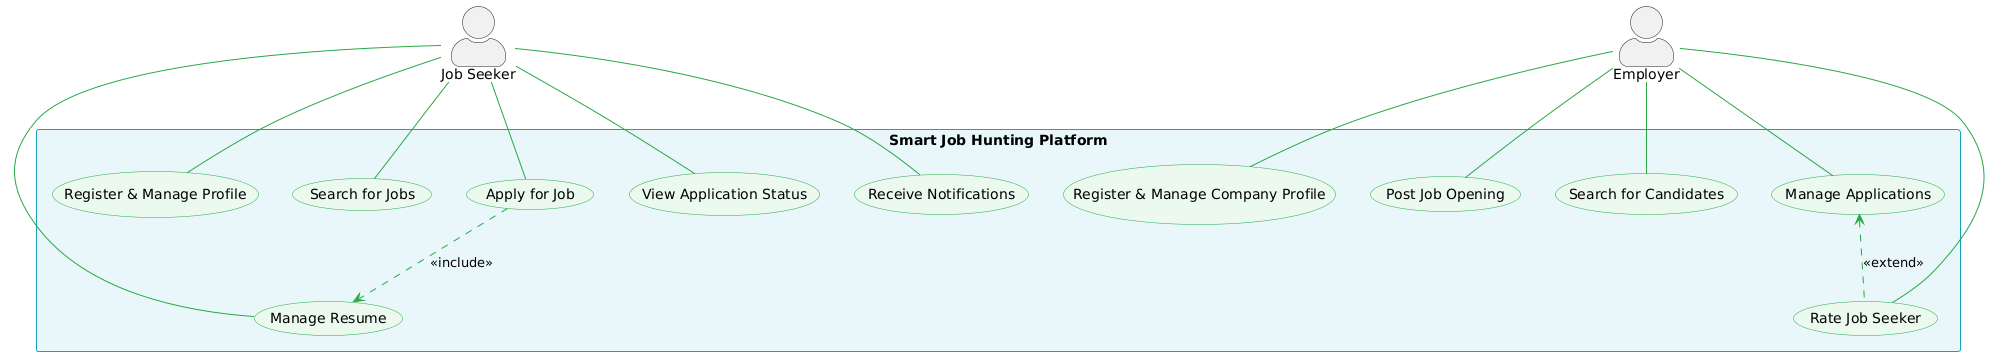

The diagram above was rendered by PlantUML. Its source (embedded in the PNG):
@startuml
' --- Style ---
skinparam actorStyle awesome
skinparam usecase {
    BorderColor #28a745
    BackgroundColor #ebf9ef
    ArrowColor #28a745
}
skinparam rectangle {
    BorderColor #17a2b8
    BackgroundColor #e8f7fa
}

' --- Actors ---
actor "Job Seeker" as JobSeeker
actor "Employer" as Employer

rectangle "Smart Job Hunting Platform" {
    ' --- Job Seeker Use Cases ---
    usecase "Register & Manage Profile" as UC_Register
    usecase "Manage Resume" as UC_ManageResume
    usecase "Search for Jobs" as UC_SearchJobs
    usecase "Apply for Job" as UC_Apply
    usecase "View Application Status" as UC_ViewStatus
    usecase "Receive Notifications" as UC_GetNotifs

    ' --- Employer Use Cases ---
    usecase "Register & Manage Company Profile" as UC_ManageCompany
    usecase "Post Job Opening" as UC_PostJob
    usecase "Search for Candidates" as UC_SearchCandidates
    usecase "Manage Applications" as UC_ManageApps
    usecase "Rate Job Seeker" as UC_RateSeeker

    ' --- Relationships ---
    JobSeeker -- UC_Register
    JobSeeker -- UC_ManageResume
    JobSeeker -- UC_SearchJobs
    JobSeeker -- UC_Apply
    JobSeeker -- UC_ViewStatus
    JobSeeker -- UC_GetNotifs

    Employer -- UC_ManageCompany
    Employer -- UC_PostJob
    Employer -- UC_SearchCandidates
    Employer -- UC_ManageApps
    Employer -- UC_RateSeeker

    ' <<include>> relationship: Applying REQUIRES a resume
    UC_Apply ..> UC_ManageResume : <<include>>

    ' <<extend>> relationship: Rating is an OPTIONAL extension of managing applications
    UC_RateSeeker .up.> UC_ManageApps : <<extend>>
}
@enduml